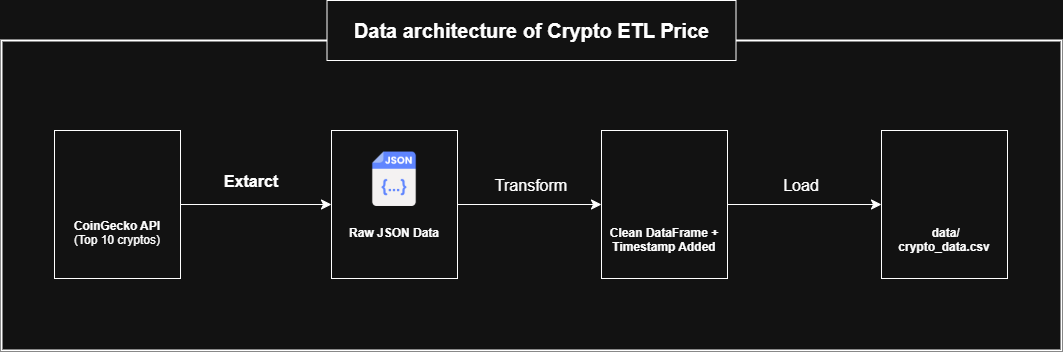

The diagram above was exported from draw.io. Its source (the exported page's mxGraphModel, read from the mxfile embedded in the PNG):
<mxGraphModel dx="1313" dy="2383" grid="1" gridSize="10" guides="1" tooltips="1" connect="1" arrows="1" fold="1" page="0" pageScale="1" pageWidth="850" pageHeight="1100" math="0" shadow="0">
  <root>
    <mxCell id="0" />
    <mxCell id="1" parent="0" />
    <mxCell id="xomycR1JyOJTPWd9-50L-11" edge="1" parent="1" source="xomycR1JyOJTPWd9-50L-1" style="edgeStyle=none;curved=1;rounded=0;orthogonalLoop=1;jettySize=auto;html=1;fontSize=12;startSize=8;endSize=8;" target="xomycR1JyOJTPWd9-50L-7" value="">
      <mxGeometry relative="1" as="geometry" />
    </mxCell>
    <mxCell id="xomycR1JyOJTPWd9-50L-1" parent="1" style="rounded=0;whiteSpace=wrap;html=1;" value="&lt;div&gt;&lt;b&gt;&lt;br&gt;&lt;/b&gt;&lt;/div&gt;&lt;b&gt;&lt;div&gt;&lt;b&gt;&lt;br&gt;&lt;/b&gt;&lt;/div&gt;&lt;div&gt;&lt;b&gt;&lt;br&gt;&lt;/b&gt;&lt;/div&gt;&lt;div&gt;&lt;b&gt;&lt;br&gt;&lt;/b&gt;&lt;/div&gt;CoinGecko API&lt;/b&gt;&lt;div&gt;(Top 10 cryptos)&lt;/div&gt;" vertex="1">
      <mxGeometry height="148" width="126" x="3" y="20" as="geometry" />
    </mxCell>
    <mxCell id="xomycR1JyOJTPWd9-50L-3" parent="1" style="shape=image;imageAspect=0;aspect=fixed;verticalLabelPosition=bottom;verticalAlign=top;image=https://cdn-icons-png.flaticon.com/512/12936/12936272.png ;" value="" vertex="1">
      <mxGeometry height="61" width="61" x="35.5" y="40" as="geometry" />
    </mxCell>
    <mxCell id="xomycR1JyOJTPWd9-50L-15" edge="1" parent="1" source="xomycR1JyOJTPWd9-50L-7" style="edgeStyle=none;curved=1;rounded=0;orthogonalLoop=1;jettySize=auto;html=1;entryX=0;entryY=0.5;entryDx=0;entryDy=0;fontSize=12;startSize=8;endSize=8;" target="xomycR1JyOJTPWd9-50L-13">
      <mxGeometry relative="1" as="geometry" />
    </mxCell>
    <mxCell id="xomycR1JyOJTPWd9-50L-7" parent="1" style="rounded=0;whiteSpace=wrap;html=1;" value="&lt;div&gt;&lt;b&gt;&lt;br&gt;&lt;/b&gt;&lt;/div&gt;&lt;b&gt;&lt;div&gt;&lt;b&gt;&lt;br&gt;&lt;/b&gt;&lt;/div&gt;&lt;div&gt;&lt;b&gt;&lt;br&gt;&lt;/b&gt;&lt;/div&gt;&lt;div&gt;&lt;br&gt;&lt;/div&gt;&lt;div&gt;&lt;br&gt;&lt;/div&gt;Raw JSON&amp;nbsp;&lt;/b&gt;&lt;b style=&quot;background-color: transparent; color: light-dark(rgb(0, 0, 0), rgb(255, 255, 255));&quot;&gt;Data&lt;/b&gt;&lt;div&gt;&lt;div&gt;&lt;br&gt;&lt;/div&gt;&lt;/div&gt;" vertex="1">
      <mxGeometry height="148" width="126" x="279.99999999999994" y="20" as="geometry" />
    </mxCell>
    <mxCell id="xomycR1JyOJTPWd9-50L-10" parent="1" style="shape=image;imageAspect=0;aspect=fixed;verticalLabelPosition=bottom;verticalAlign=top;image=https://cdn-icons-png.flaticon.com/512/11580/11580838.png;" value="" vertex="1">
      <mxGeometry height="64.5" width="64.5" x="310.75" y="36.5" as="geometry" />
    </mxCell>
    <mxCell id="xomycR1JyOJTPWd9-50L-12" parent="1" style="text;html=1;whiteSpace=wrap;strokeColor=none;fillColor=none;align=center;verticalAlign=middle;rounded=0;" value="&lt;b&gt;&lt;font style=&quot;font-size: 16px;&quot;&gt;Extarct&lt;/font&gt;&lt;/b&gt;" vertex="1">
      <mxGeometry height="30" width="80" x="160" y="55.5" as="geometry" />
    </mxCell>
    <mxCell id="xomycR1JyOJTPWd9-50L-21" edge="1" parent="1" source="xomycR1JyOJTPWd9-50L-13" style="edgeStyle=none;curved=1;rounded=0;orthogonalLoop=1;jettySize=auto;html=1;entryX=0;entryY=0.5;entryDx=0;entryDy=0;fontSize=12;startSize=8;endSize=8;" target="xomycR1JyOJTPWd9-50L-19">
      <mxGeometry relative="1" as="geometry" />
    </mxCell>
    <mxCell id="xomycR1JyOJTPWd9-50L-13" parent="1" style="rounded=0;whiteSpace=wrap;html=1;" value="&lt;div&gt;&lt;b&gt;&lt;font&gt;&lt;br&gt;&lt;/font&gt;&lt;/b&gt;&lt;/div&gt;&lt;div&gt;&lt;b&gt;&lt;font&gt;&lt;br&gt;&lt;/font&gt;&lt;/b&gt;&lt;/div&gt;&lt;div&gt;&lt;b&gt;&lt;font&gt;&lt;br&gt;&lt;/font&gt;&lt;/b&gt;&lt;/div&gt;&lt;div&gt;&lt;b&gt;&lt;font&gt;&lt;br&gt;&lt;/font&gt;&lt;/b&gt;&lt;/div&gt;&lt;div&gt;&lt;b&gt;&lt;font&gt;&lt;br&gt;&lt;/font&gt;&lt;/b&gt;&lt;/div&gt;&lt;span style=&quot;background-color: transparent; color: light-dark(rgb(0, 0, 0), rgb(255, 255, 255));&quot;&gt;&lt;b&gt;&lt;font&gt;&lt;div&gt;&lt;span style=&quot;background-color: transparent; color: light-dark(rgb(0, 0, 0), rgb(255, 255, 255));&quot;&gt;&lt;br&gt;&lt;/span&gt;&lt;/div&gt;Clean DataFrame&amp;nbsp;&lt;/font&gt;&lt;/b&gt;&lt;/span&gt;&lt;b style=&quot;background-color: transparent; color: light-dark(rgb(0, 0, 0), rgb(255, 255, 255));&quot;&gt;+&lt;/b&gt;&lt;div&gt;&lt;b style=&quot;background-color: transparent; color: light-dark(rgb(0, 0, 0), rgb(255, 255, 255));&quot;&gt;Timestamp Added&lt;/b&gt;&lt;div&gt;&lt;div&gt;&lt;div&gt;&lt;br&gt;&lt;/div&gt;&lt;/div&gt;&lt;/div&gt;&lt;/div&gt;" vertex="1">
      <mxGeometry height="148" width="126" x="550" y="20" as="geometry" />
    </mxCell>
    <mxCell id="xomycR1JyOJTPWd9-50L-16" parent="1" style="text;html=1;whiteSpace=wrap;strokeColor=none;fillColor=none;align=center;verticalAlign=middle;rounded=0;fontSize=16;" value="Transform" vertex="1">
      <mxGeometry height="30" width="60" x="450" y="60" as="geometry" />
    </mxCell>
    <mxCell id="xomycR1JyOJTPWd9-50L-18" parent="1" style="shape=image;imageAspect=0;aspect=fixed;verticalLabelPosition=bottom;verticalAlign=top;image=https://cdn-icons-png.flaticon.com/512/11083/11083263.png ;" value="" vertex="1">
      <mxGeometry height="70" width="70" x="580" y="40" as="geometry" />
    </mxCell>
    <mxCell id="xomycR1JyOJTPWd9-50L-19" parent="1" style="rounded=0;whiteSpace=wrap;html=1;" value="&lt;div&gt;&lt;b&gt;&lt;font&gt;&lt;br&gt;&lt;/font&gt;&lt;/b&gt;&lt;/div&gt;&lt;div&gt;&lt;b&gt;&lt;font&gt;&lt;br&gt;&lt;/font&gt;&lt;/b&gt;&lt;/div&gt;&lt;div&gt;&lt;b&gt;&lt;font&gt;&lt;br&gt;&lt;/font&gt;&lt;/b&gt;&lt;/div&gt;&lt;div&gt;&lt;b&gt;&lt;font&gt;&lt;br&gt;&lt;/font&gt;&lt;/b&gt;&lt;/div&gt;&lt;div&gt;&lt;b&gt;&lt;font&gt;&lt;br&gt;&lt;/font&gt;&lt;/b&gt;&lt;/div&gt;&lt;span style=&quot;background-color: transparent; color: light-dark(rgb(0, 0, 0), rgb(255, 255, 255));&quot;&gt;&lt;b&gt;&lt;font&gt;&lt;div&gt;&lt;span style=&quot;background-color: transparent; color: light-dark(rgb(0, 0, 0), rgb(255, 255, 255));&quot;&gt;&lt;br&gt;&lt;/span&gt;&lt;/div&gt;&lt;font&gt;&amp;nbsp;data/&lt;/font&gt;&lt;/font&gt;&lt;/b&gt;&lt;/span&gt;&lt;div&gt;&lt;span style=&quot;background-color: transparent; color: light-dark(rgb(0, 0, 0), rgb(255, 255, 255));&quot;&gt;&lt;b&gt;&lt;font&gt;&lt;font&gt;crypto_data.csv&lt;/font&gt;&lt;/font&gt;&lt;/b&gt;&lt;/span&gt;&lt;div&gt;&lt;div&gt;&lt;div&gt;&lt;div&gt;&lt;br&gt;&lt;/div&gt;&lt;/div&gt;&lt;/div&gt;&lt;/div&gt;&lt;/div&gt;" vertex="1">
      <mxGeometry height="148" width="126" x="830" y="20" as="geometry" />
    </mxCell>
    <mxCell id="xomycR1JyOJTPWd9-50L-22" parent="1" style="text;html=1;whiteSpace=wrap;strokeColor=none;fillColor=none;align=center;verticalAlign=middle;rounded=0;fontSize=16;" value="Load" vertex="1">
      <mxGeometry height="30" width="60" x="720" y="60" as="geometry" />
    </mxCell>
    <mxCell id="xomycR1JyOJTPWd9-50L-23" parent="1" style="shape=image;imageAspect=0;aspect=fixed;verticalLabelPosition=bottom;verticalAlign=top;image=https://cdn-icons-png.flaticon.com/512/6133/6133884.png ;" value="" vertex="1">
      <mxGeometry height="64.5" width="64.5" x="860.75" y="38.25" as="geometry" />
    </mxCell>
    <mxCell id="xomycR1JyOJTPWd9-50L-24" parent="1" style="rounded=0;whiteSpace=wrap;html=1;fillColor=none;strokeWidth=2;" value="" vertex="1">
      <mxGeometry height="310" width="1060" x="-50" y="-70" as="geometry" />
    </mxCell>
    <mxCell id="xomycR1JyOJTPWd9-50L-25" parent="1" style="rounded=0;whiteSpace=wrap;html=1;" value="&lt;b&gt;&lt;font style=&quot;font-size: 20px;&quot;&gt;Data architecture of Crypto ETL Price&lt;/font&gt;&lt;/b&gt;" vertex="1">
      <mxGeometry height="60" width="409" x="275.5" y="-110" as="geometry" />
    </mxCell>
  </root>
</mxGraphModel>